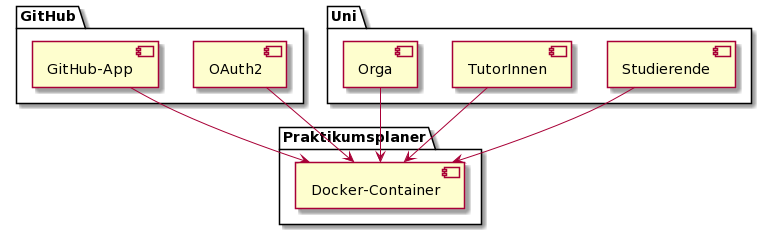

The diagram above was rendered by PlantUML. Its source (embedded in the PNG):
@startuml
package "Praktikumsplaner" {
  [Docker-Container]
}

package "GitHub" {
  [OAuth2] --> [Docker-Container]
  [GitHub-App] --> [Docker-Container]
}

package "Uni" {
  [Studierende] --> [Docker-Container]
  [TutorInnen] --> [Docker-Container]
  [Orga] --> [Docker-Container]
}
@enduml